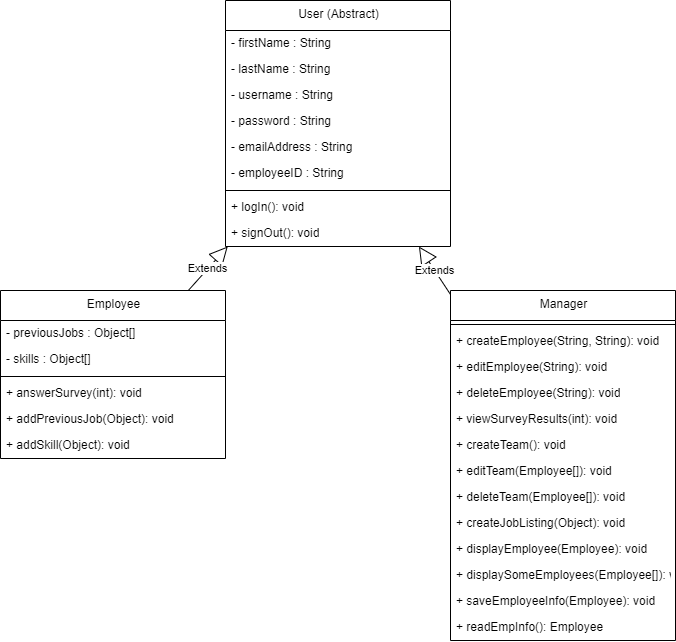

The diagram above was exported from draw.io. Its source (the exported page's mxGraphModel, read from the mxfile embedded in the PNG):
<mxGraphModel dx="1140" dy="515" grid="1" gridSize="10" guides="1" tooltips="1" connect="1" arrows="1" fold="1" page="1" pageScale="1" pageWidth="850" pageHeight="1100" math="0" shadow="0">
  <root>
    <mxCell id="0" />
    <mxCell id="1" parent="0" />
    <mxCell id="2" value="Employee" style="swimlane;fontStyle=0;align=center;verticalAlign=top;childLayout=stackLayout;horizontal=1;startSize=30;horizontalStack=0;resizeParent=1;resizeParentMax=0;resizeLast=0;collapsible=0;marginBottom=0;html=1;" parent="1" vertex="1">
      <mxGeometry x="87" y="320" width="225" height="168" as="geometry" />
    </mxCell>
    <mxCell id="3" value="- previousJobs : Object[]" style="text;html=1;strokeColor=none;fillColor=none;align=left;verticalAlign=middle;spacingLeft=4;spacingRight=4;overflow=hidden;rotatable=0;points=[[0,0.5],[1,0.5]];portConstraint=eastwest;" parent="2" vertex="1">
      <mxGeometry y="30" width="225" height="26" as="geometry" />
    </mxCell>
    <mxCell id="4" value="- skills : Object[]" style="text;html=1;strokeColor=none;fillColor=none;align=left;verticalAlign=middle;spacingLeft=4;spacingRight=4;overflow=hidden;rotatable=0;points=[[0,0.5],[1,0.5]];portConstraint=eastwest;" parent="2" vertex="1">
      <mxGeometry y="56" width="225" height="26" as="geometry" />
    </mxCell>
    <mxCell id="5" style="line;strokeWidth=1;fillColor=none;align=left;verticalAlign=middle;spacingTop=-1;spacingLeft=3;spacingRight=3;rotatable=0;labelPosition=right;points=[];portConstraint=eastwest;" parent="2" vertex="1">
      <mxGeometry y="82" width="225" height="8" as="geometry" />
    </mxCell>
    <mxCell id="6" value="+ answerSurvey(int): void" style="text;html=1;strokeColor=none;fillColor=none;align=left;verticalAlign=middle;spacingLeft=4;spacingRight=4;overflow=hidden;rotatable=0;points=[[0,0.5],[1,0.5]];portConstraint=eastwest;" parent="2" vertex="1">
      <mxGeometry y="90" width="225" height="26" as="geometry" />
    </mxCell>
    <mxCell id="7" value="+ addPreviousJob(Object): void" style="text;html=1;strokeColor=none;fillColor=none;align=left;verticalAlign=middle;spacingLeft=4;spacingRight=4;overflow=hidden;rotatable=0;points=[[0,0.5],[1,0.5]];portConstraint=eastwest;" parent="2" vertex="1">
      <mxGeometry y="116" width="225" height="26" as="geometry" />
    </mxCell>
    <mxCell id="8" value="+ addSkill(Object): void" style="text;html=1;strokeColor=none;fillColor=none;align=left;verticalAlign=middle;spacingLeft=4;spacingRight=4;overflow=hidden;rotatable=0;points=[[0,0.5],[1,0.5]];portConstraint=eastwest;" parent="2" vertex="1">
      <mxGeometry y="142" width="225" height="26" as="geometry" />
    </mxCell>
    <mxCell id="9" value="Manager" style="swimlane;fontStyle=0;align=center;verticalAlign=top;childLayout=stackLayout;horizontal=1;startSize=30;horizontalStack=0;resizeParent=1;resizeParentMax=0;resizeLast=0;collapsible=0;marginBottom=0;html=1;" parent="1" vertex="1">
      <mxGeometry x="537" y="320" width="225" height="350" as="geometry" />
    </mxCell>
    <mxCell id="10" style="line;strokeWidth=1;fillColor=none;align=left;verticalAlign=middle;spacingTop=-1;spacingLeft=3;spacingRight=3;rotatable=0;labelPosition=right;points=[];portConstraint=eastwest;" parent="9" vertex="1">
      <mxGeometry y="30" width="225" height="8" as="geometry" />
    </mxCell>
    <mxCell id="11" value="+ createEmployee(String, String): void" style="text;html=1;strokeColor=none;fillColor=none;align=left;verticalAlign=middle;spacingLeft=4;spacingRight=4;overflow=hidden;rotatable=0;points=[[0,0.5],[1,0.5]];portConstraint=eastwest;" parent="9" vertex="1">
      <mxGeometry y="38" width="225" height="26" as="geometry" />
    </mxCell>
    <mxCell id="12" value="+ editEmployee(String): void" style="text;html=1;strokeColor=none;fillColor=none;align=left;verticalAlign=middle;spacingLeft=4;spacingRight=4;overflow=hidden;rotatable=0;points=[[0,0.5],[1,0.5]];portConstraint=eastwest;" parent="9" vertex="1">
      <mxGeometry y="64" width="225" height="26" as="geometry" />
    </mxCell>
    <mxCell id="13" value="+ deleteEmployee(String): void" style="text;html=1;strokeColor=none;fillColor=none;align=left;verticalAlign=middle;spacingLeft=4;spacingRight=4;overflow=hidden;rotatable=0;points=[[0,0.5],[1,0.5]];portConstraint=eastwest;" parent="9" vertex="1">
      <mxGeometry y="90" width="225" height="26" as="geometry" />
    </mxCell>
    <mxCell id="14" value="+ viewSurveyResults(int): void" style="text;html=1;strokeColor=none;fillColor=none;align=left;verticalAlign=middle;spacingLeft=4;spacingRight=4;overflow=hidden;rotatable=0;points=[[0,0.5],[1,0.5]];portConstraint=eastwest;" parent="9" vertex="1">
      <mxGeometry y="116" width="225" height="26" as="geometry" />
    </mxCell>
    <mxCell id="15" value="+ createTeam(): void" style="text;html=1;strokeColor=none;fillColor=none;align=left;verticalAlign=middle;spacingLeft=4;spacingRight=4;overflow=hidden;rotatable=0;points=[[0,0.5],[1,0.5]];portConstraint=eastwest;" parent="9" vertex="1">
      <mxGeometry y="142" width="225" height="26" as="geometry" />
    </mxCell>
    <mxCell id="16" value="+ editTeam(Employee[]): void" style="text;html=1;strokeColor=none;fillColor=none;align=left;verticalAlign=middle;spacingLeft=4;spacingRight=4;overflow=hidden;rotatable=0;points=[[0,0.5],[1,0.5]];portConstraint=eastwest;" parent="9" vertex="1">
      <mxGeometry y="168" width="225" height="26" as="geometry" />
    </mxCell>
    <mxCell id="17" value="+ deleteTeam(Employee[]): void" style="text;html=1;strokeColor=none;fillColor=none;align=left;verticalAlign=middle;spacingLeft=4;spacingRight=4;overflow=hidden;rotatable=0;points=[[0,0.5],[1,0.5]];portConstraint=eastwest;" parent="9" vertex="1">
      <mxGeometry y="194" width="225" height="26" as="geometry" />
    </mxCell>
    <mxCell id="18" value="+ createJobListing(Object): void" style="text;html=1;strokeColor=none;fillColor=none;align=left;verticalAlign=middle;spacingLeft=4;spacingRight=4;overflow=hidden;rotatable=0;points=[[0,0.5],[1,0.5]];portConstraint=eastwest;" parent="9" vertex="1">
      <mxGeometry y="220" width="225" height="26" as="geometry" />
    </mxCell>
    <mxCell id="19" value="+ displayEmployee(Employee): void" style="text;html=1;strokeColor=none;fillColor=none;align=left;verticalAlign=middle;spacingLeft=4;spacingRight=4;overflow=hidden;rotatable=0;points=[[0,0.5],[1,0.5]];portConstraint=eastwest;" parent="9" vertex="1">
      <mxGeometry y="246" width="225" height="26" as="geometry" />
    </mxCell>
    <mxCell id="20" value="+ displaySomeEmployees(Employee[]): void" style="text;html=1;strokeColor=none;fillColor=none;align=left;verticalAlign=middle;spacingLeft=4;spacingRight=4;overflow=hidden;rotatable=0;points=[[0,0.5],[1,0.5]];portConstraint=eastwest;" parent="9" vertex="1">
      <mxGeometry y="272" width="225" height="26" as="geometry" />
    </mxCell>
    <mxCell id="21" value="+ saveEmployeeInfo(Employee): void" style="text;html=1;strokeColor=none;fillColor=none;align=left;verticalAlign=middle;spacingLeft=4;spacingRight=4;overflow=hidden;rotatable=0;points=[[0,0.5],[1,0.5]];portConstraint=eastwest;" parent="9" vertex="1">
      <mxGeometry y="298" width="225" height="26" as="geometry" />
    </mxCell>
    <mxCell id="22" value="+ readEmpInfo(): Employee" style="text;html=1;strokeColor=none;fillColor=none;align=left;verticalAlign=middle;spacingLeft=4;spacingRight=4;overflow=hidden;rotatable=0;points=[[0,0.5],[1,0.5]];portConstraint=eastwest;" parent="9" vertex="1">
      <mxGeometry y="324" width="225" height="26" as="geometry" />
    </mxCell>
    <mxCell id="23" value="User (Abstract)" style="swimlane;fontStyle=0;align=center;verticalAlign=top;childLayout=stackLayout;horizontal=1;startSize=30;horizontalStack=0;resizeParent=1;resizeParentMax=0;resizeLast=0;collapsible=0;marginBottom=0;html=1;" parent="1" vertex="1">
      <mxGeometry x="312" y="30" width="225" height="246" as="geometry" />
    </mxCell>
    <mxCell id="24" value="- firstName : String" style="text;html=1;strokeColor=none;fillColor=none;align=left;verticalAlign=middle;spacingLeft=4;spacingRight=4;overflow=hidden;rotatable=0;points=[[0,0.5],[1,0.5]];portConstraint=eastwest;" parent="23" vertex="1">
      <mxGeometry y="30" width="225" height="26" as="geometry" />
    </mxCell>
    <mxCell id="25" value="- lastName : String" style="text;html=1;strokeColor=none;fillColor=none;align=left;verticalAlign=middle;spacingLeft=4;spacingRight=4;overflow=hidden;rotatable=0;points=[[0,0.5],[1,0.5]];portConstraint=eastwest;" parent="23" vertex="1">
      <mxGeometry y="56" width="225" height="26" as="geometry" />
    </mxCell>
    <mxCell id="26" value="- username : String" style="text;html=1;strokeColor=none;fillColor=none;align=left;verticalAlign=middle;spacingLeft=4;spacingRight=4;overflow=hidden;rotatable=0;points=[[0,0.5],[1,0.5]];portConstraint=eastwest;" parent="23" vertex="1">
      <mxGeometry y="82" width="225" height="26" as="geometry" />
    </mxCell>
    <mxCell id="27" value="- password : String" style="text;html=1;strokeColor=none;fillColor=none;align=left;verticalAlign=middle;spacingLeft=4;spacingRight=4;overflow=hidden;rotatable=0;points=[[0,0.5],[1,0.5]];portConstraint=eastwest;" parent="23" vertex="1">
      <mxGeometry y="108" width="225" height="26" as="geometry" />
    </mxCell>
    <mxCell id="28" value="- emailAddress : String" style="text;html=1;strokeColor=none;fillColor=none;align=left;verticalAlign=middle;spacingLeft=4;spacingRight=4;overflow=hidden;rotatable=0;points=[[0,0.5],[1,0.5]];portConstraint=eastwest;" parent="23" vertex="1">
      <mxGeometry y="134" width="225" height="26" as="geometry" />
    </mxCell>
    <mxCell id="29" value="- employeeID : String" style="text;html=1;strokeColor=none;fillColor=none;align=left;verticalAlign=middle;spacingLeft=4;spacingRight=4;overflow=hidden;rotatable=0;points=[[0,0.5],[1,0.5]];portConstraint=eastwest;" parent="23" vertex="1">
      <mxGeometry y="160" width="225" height="26" as="geometry" />
    </mxCell>
    <mxCell id="30" style="line;strokeWidth=1;fillColor=none;align=left;verticalAlign=middle;spacingTop=-1;spacingLeft=3;spacingRight=3;rotatable=0;labelPosition=right;points=[];portConstraint=eastwest;" parent="23" vertex="1">
      <mxGeometry y="186" width="225" height="8" as="geometry" />
    </mxCell>
    <mxCell id="31" value="+ logIn(): void" style="text;html=1;strokeColor=none;fillColor=none;align=left;verticalAlign=middle;spacingLeft=4;spacingRight=4;overflow=hidden;rotatable=0;points=[[0,0.5],[1,0.5]];portConstraint=eastwest;" parent="23" vertex="1">
      <mxGeometry y="194" width="225" height="26" as="geometry" />
    </mxCell>
    <mxCell id="32" value="+ signOut(): void" style="text;html=1;strokeColor=none;fillColor=none;align=left;verticalAlign=middle;spacingLeft=4;spacingRight=4;overflow=hidden;rotatable=0;points=[[0,0.5],[1,0.5]];portConstraint=eastwest;" parent="23" vertex="1">
      <mxGeometry y="220" width="225" height="26" as="geometry" />
    </mxCell>
    <mxCell id="33" value="Extends" style="endArrow=block;endSize=16;endFill=0;html=1" parent="1" source="2" target="23" edge="1">
      <mxGeometry width="160" relative="1" as="geometry" />
    </mxCell>
    <mxCell id="34" value="Extends" style="endArrow=block;endSize=16;endFill=0;html=1" parent="1" source="9" target="23" edge="1">
      <mxGeometry width="160" relative="1" as="geometry" />
    </mxCell>
  </root>
</mxGraphModel>